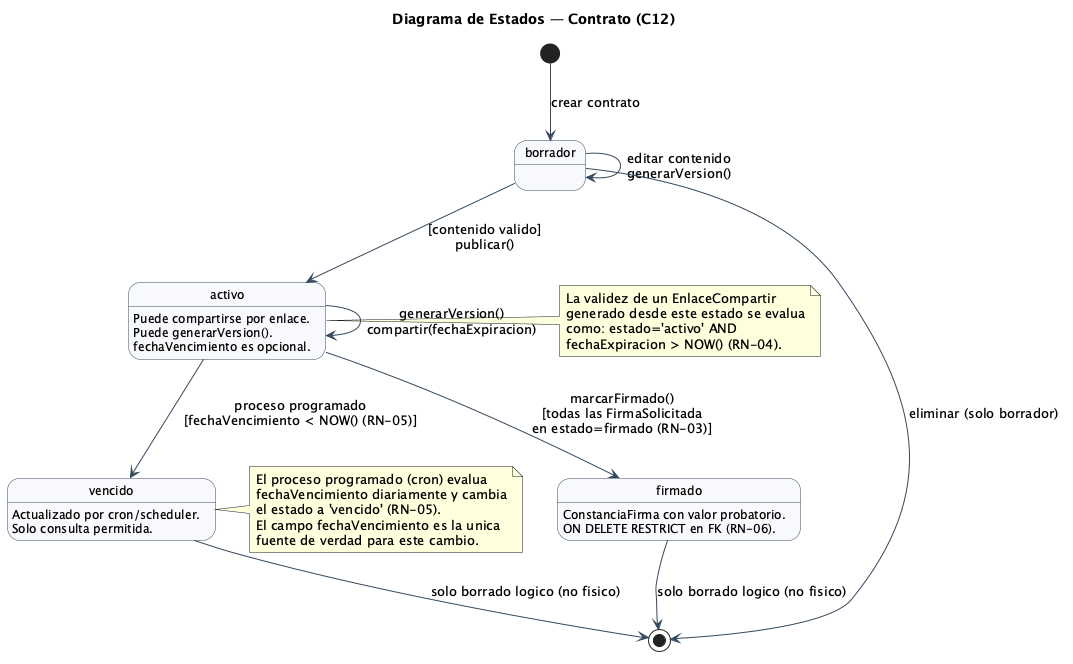

The diagram above was rendered by PlantUML. Its source (embedded in the PNG):
@startuml diagrama_estados_contrato
skinparam backgroundColor white
skinparam state {
  BackgroundColor #F7F9FC
  BorderColor #34495E
  ArrowColor #34495E
  FontSize 12
}
title Diagrama de Estados — Contrato (C12)

[*] --> borrador : crear contrato

borrador --> activo : [contenido valido]\npublicar()
borrador --> borrador : editar contenido\ngenerarVersion()
borrador --> [*] : eliminar (solo borrador)

state activo {
  activo : Puede compartirse por enlace.
  activo : Puede generarVersion().
  activo : fechaVencimiento es opcional.
}

activo --> firmado : marcarFirmado()\n[todas las FirmaSolicitada\nen estado=firmado (RN-03)]
activo --> vencido : proceso programado\n[fechaVencimiento < NOW() (RN-05)]
activo --> activo : generarVersion()\ncompartir(fechaExpiracion)

state firmado {
  firmado : ConstanciaFirma con valor probatorio.
  firmado : ON DELETE RESTRICT en FK (RN-06).
}

state vencido {
  vencido : Actualizado por cron/scheduler.
  vencido : Solo consulta permitida.
}

firmado --> [*] : solo borrado logico (no fisico)
vencido --> [*] : solo borrado logico (no fisico)

note right of activo
  La validez de un EnlaceCompartir
  generado desde este estado se evalua
  como: estado='activo' AND
  fechaExpiracion > NOW() (RN-04).
end note

note right of vencido
  El proceso programado (cron) evalua
  fechaVencimiento diariamente y cambia
  el estado a 'vencido' (RN-05).
  El campo fechaVencimiento es la unica
  fuente de verdad para este cambio.
end note

@enduml